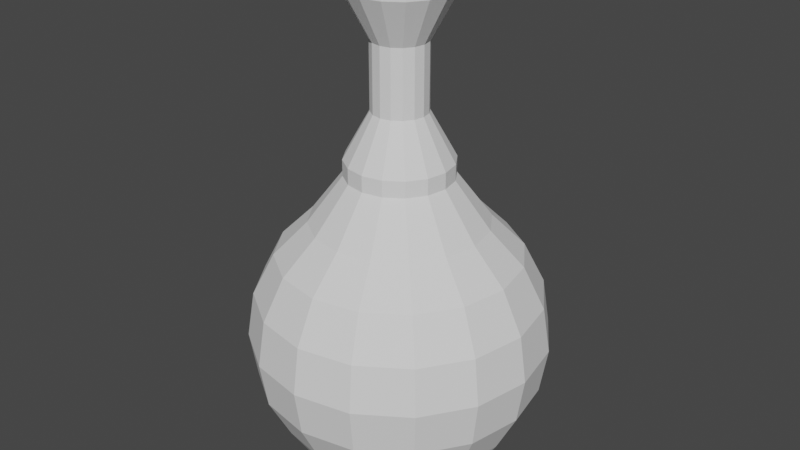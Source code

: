 # Source: Bottle_Model.blend  (saved by Blender 3.5.10; exported with 4.5.12 LTS)
import bpy
from mathutils import Matrix  # noqa: F401  (used for matrix-valued properties, if any)

bpy.ops.wm.read_factory_settings(use_empty=True)
scene = bpy.context.scene
scene.name = 'Scene'

# ---- collections
col_collection = bpy.data.collections.new('Collection'); scene.collection.children.link(col_collection)

# ---- world
world_world = bpy.data.worlds.new('World'); scene.world = world_world
world_world.use_nodes = True; world_world.node_tree.nodes.clear()
_N = world_world.node_tree.nodes; _L = world_world.node_tree.links
n0 = _N.new('ShaderNodeOutputWorld'); n0.name = 'World Output'; n0.location = (300, 300)
n1 = _N.new('ShaderNodeBackground'); n1.name = 'Background'; n1.location = (10, 300)
n1.inputs[0].default_value = (0.05088, 0.05088, 0.05088, 1.0)
_L.new(n1.outputs[0], n0.inputs[0])
n0.is_active_output = True
world_world.color = (0.05088, 0.05088, 0.05088)
world_world.use_sun_shadow = False
world_world.sun_shadow_jitter_overblur = 0.0

# ---- meshes
me_cylinder_001 = bpy.data.meshes.new('Cylinder.001')
me_cylinder_001.from_pydata([(0.0, 0.11, -0.005), (0.0, 0.11, 0.005), (0.0421, 0.1016, -0.005), (0.0421, 0.1016, 0.005), (0.07778, 0.07778, -0.005), (0.07778, 0.07778, 0.005), (0.1016, 0.0421, -0.005), (0.1016, 0.0421, 0.005), (0.11, 0.0, -0.005), (0.11, 0.0, 0.005), (0.1016, -0.0421, -0.005), (0.1016, -0.0421, 0.005), (0.07778, -0.07778, -0.005), (0.07778, -0.07778, 0.005), (0.0421, -0.1016, -0.005), (0.0421, -0.1016, 0.005), (0.0, -0.11, -0.005), (0.0, -0.11, 0.005), (-0.0421, -0.1016, -0.005), (-0.0421, -0.1016, 0.005), (-0.07778, -0.07778, -0.005), (-0.07778, -0.07778, 0.005), (-0.1016, -0.0421, -0.005), (-0.1016, -0.0421, 0.005), (-0.11, 0.0, -0.005), (-0.11, 0.0, 0.005), (-0.1016, 0.0421, -0.005), (-0.1016, 0.0421, 0.005), (-0.07778, 0.07778, -0.005), (-0.07778, 0.07778, 0.005), (-0.0421, 0.1016, -0.005), (-0.0421, 0.1016, 0.005), (0.0, 0.1359, 0.2424), (0.0, 0.168, 0.1437), (0.0, 0.1598, 0.09176), (0.0, 0.1359, 0.04492), (0.03779, 0.09124, 0.2796), (0.05202, 0.1256, 0.2424), (0.06115, 0.1476, 0.1956), (0.0643, 0.1552, 0.1437), (0.06115, 0.1476, 0.09176), (0.05202, 0.1256, 0.04492), (0.0421, 0.1016, 0.005), (0.06983, 0.06983, 0.2796), (0.09612, 0.09612, 0.2424), (0.113, 0.113, 0.1956), (0.1188, 0.1188, 0.1437), (0.113, 0.113, 0.09176), (0.09612, 0.09612, 0.04492), (0.07778, 0.07778, 0.005), (0.09124, 0.03779, 0.2796), (0.1256, 0.05202, 0.2424), (0.1476, 0.06115, 0.1956), (0.1552, 0.0643, 0.1437), (0.1476, 0.06115, 0.09176), (0.1256, 0.05202, 0.04492), (0.1016, 0.0421, 0.005), (0.09876, -1.565e-08, 0.2796), (0.1359, -1.565e-08, 0.2424), (0.1598, -1.878e-08, 0.1956), (0.168, -1.878e-08, 0.1437), (0.1598, -1.878e-08, 0.09176), (0.1359, -1.565e-08, 0.04492), (0.11, 0.0, 0.005), (0.09124, -0.03779, 0.2796), (0.1256, -0.05202, 0.2424), (0.1476, -0.06115, 0.1956), (0.1552, -0.0643, 0.1437), (0.1476, -0.06115, 0.09176), (0.1256, -0.05202, 0.04492), (0.1016, -0.0421, 0.005), (0.06983, -0.06983, 0.2796), (0.09612, -0.09612, 0.2424), (0.113, -0.113, 0.1956), (0.1188, -0.1188, 0.1437), (0.113, -0.113, 0.09176), (0.09612, -0.09612, 0.04492), (0.07778, -0.07778, 0.005), (0.03779, -0.09124, 0.2796), (0.05202, -0.1256, 0.2424), (0.06115, -0.1476, 0.1956), (0.0643, -0.1552, 0.1437), (0.06115, -0.1476, 0.09176), (0.05202, -0.1256, 0.04492), (0.0421, -0.1016, 0.005), (-3.443e-08, -0.09876, 0.2796), (-3.443e-08, -0.1359, 0.2424), (-4.381e-08, -0.1598, 0.1956), (-4.381e-08, -0.168, 0.1437), (-4.381e-08, -0.1598, 0.09176), (-3.443e-08, -0.1359, 0.04492), (0.0, -0.11, 0.005), (-0.03779, -0.09124, 0.2796), (-0.05202, -0.1256, 0.2424), (-0.06115, -0.1476, 0.1956), (-0.0643, -0.1552, 0.1437), (-0.06115, -0.1476, 0.09176), (-0.05202, -0.1256, 0.04492), (-0.0421, -0.1016, 0.005), (-0.06983, -0.06983, 0.2796), (-0.09612, -0.09612, 0.2424), (-0.113, -0.113, 0.1956), (-0.1188, -0.1188, 0.1437), (-0.113, -0.113, 0.09176), (-0.09612, -0.09612, 0.04492), (-0.07778, -0.07778, 0.005), (-0.09124, -0.03779, 0.2796), (-0.1256, -0.05202, 0.2424), (-0.1476, -0.06115, 0.1956), (-0.1552, -0.0643, 0.1437), (-0.1476, -0.06115, 0.09176), (-0.1256, -0.05202, 0.04492), (-0.1016, -0.0421, 0.005), (-0.09876, 5.007e-08, 0.2796), (-0.1359, 5.633e-08, 0.2424), (-0.1598, 6.259e-08, 0.1956), (-0.168, 6.259e-08, 0.1437), (-0.1598, 6.259e-08, 0.09176), (-0.1359, 5.633e-08, 0.04492), (-0.11, 0.0, 0.005), (-0.09124, 0.03779, 0.2796), (-0.1256, 0.05202, 0.2424), (-0.1476, 0.06115, 0.1956), (-0.1552, 0.0643, 0.1437), (-0.1476, 0.06115, 0.09176), (-0.1256, 0.05202, 0.04492), (-0.1016, 0.0421, 0.005), (-0.06983, 0.06983, 0.2796), (-0.09612, 0.09612, 0.2424), (-0.113, 0.113, 0.1956), (-0.1188, 0.1188, 0.1437), (-0.113, 0.113, 0.09176), (-0.09612, 0.09612, 0.04492), (-0.07778, 0.07778, 0.005), (-0.03779, 0.09124, 0.2796), (-0.05171, 0.125, 0.2424), (-0.06115, 0.1476, 0.1956), (-0.0643, 0.1552, 0.1437), (-0.06115, 0.1476, 0.09176), (-0.05202, 0.1256, 0.04492), (-0.0421, 0.1016, 0.005), (6.259e-08, 0.09876, 0.2796), (8.137e-08, 0.1598, 0.1956), (0.0, 0.11, 0.005), (6.259e-08, 0.09876, 0.2796), (0.03779, 0.09124, 0.2796), (0.06983, 0.06983, 0.2796), (0.09124, 0.03779, 0.2796), (0.09876, -1.565e-08, 0.2796), (0.09124, -0.03779, 0.2796), (0.06983, -0.06983, 0.2796), (0.03779, -0.09124, 0.2796), (-3.443e-08, -0.09876, 0.2796), (-0.03779, -0.09124, 0.2796), (-0.06983, -0.06983, 0.2796), (-0.09124, -0.03779, 0.2796), (-0.09876, 5.007e-08, 0.2796), (-0.09124, 0.03779, 0.2796), (-0.06983, 0.06983, 0.2796), (-0.03779, 0.09124, 0.2796), (0.0, 0.05985, 0.3498), (0.0229, 0.05529, 0.3498), (0.02265, 0.05467, 0.5299), (0.0, 0.05918, 0.5299), (0.04232, 0.04232, 0.3498), (0.04184, 0.04184, 0.5299), (0.05529, 0.0229, 0.3498), (0.05467, 0.02265, 0.5299), (0.05985, 0.0, 0.3498), (0.05918, 0.0, 0.5299), (0.05529, -0.0229, 0.3498), (0.05467, -0.02265, 0.5299), (0.04232, -0.04232, 0.3498), (0.04184, -0.04184, 0.5299), (0.0229, -0.05529, 0.3498), (0.02265, -0.05467, 0.5299), (0.0, -0.05985, 0.3498), (0.0, -0.05918, 0.5299), (-0.0229, -0.05529, 0.3498), (-0.02265, -0.05467, 0.5299), (-0.04232, -0.04232, 0.3498), (-0.04184, -0.04184, 0.5299), (-0.05529, -0.0229, 0.3498), (-0.05467, -0.02265, 0.5299), (-0.05985, 0.0, 0.3498), (-0.05918, 0.0, 0.5299), (-0.05529, 0.0229, 0.3498), (-0.05467, 0.02265, 0.5299), (-0.04232, 0.04232, 0.3498), (-0.04184, 0.04184, 0.5299), (-0.0229, 0.05529, 0.3498), (-0.02265, 0.05467, 0.5299), (0.0, 0.05985, 0.3315), (0.0229, 0.05529, 0.3315), (0.02265, 0.05467, 0.548), (0.0, 0.05918, 0.548), (0.04232, 0.04232, 0.3315), (0.04184, 0.04184, 0.548), (0.05529, 0.0229, 0.3315), (0.05467, 0.02265, 0.548), (0.05985, 0.0, 0.3315), (0.05918, 0.0, 0.548), (0.05529, -0.0229, 0.3315), (0.05467, -0.02265, 0.548), (0.04232, -0.04232, 0.3315), (0.04184, -0.04184, 0.548), (0.0229, -0.05529, 0.3315), (0.02265, -0.05467, 0.548), (0.0, -0.05985, 0.3315), (0.0, -0.05918, 0.548), (-0.0229, -0.05529, 0.3315), (-0.02265, -0.05467, 0.548), (-0.04232, -0.04232, 0.3315), (-0.04184, -0.04184, 0.548), (-0.05529, -0.0229, 0.3315), (-0.05467, -0.02265, 0.548), (-0.05985, 0.0, 0.3315), (-0.05918, 0.0, 0.548), (-0.05529, 0.0229, 0.3315), (-0.05467, 0.02265, 0.548), (-0.04232, 0.04232, 0.3315), (-0.04184, 0.04184, 0.548), (-0.0229, 0.05529, 0.3315), (-0.02265, 0.05467, 0.548), (0.0, 0.03089, 0.4023), (0.01182, 0.02853, 0.4023), (0.01182, 0.02853, 0.4772), (0.0, 0.03089, 0.4772), (0.02184, 0.02184, 0.4023), (0.02184, 0.02184, 0.4772), (0.02853, 0.01182, 0.4023), (0.02853, 0.01182, 0.4772), (0.03089, 0.0, 0.4023), (0.03089, 0.0, 0.4772), (0.02853, -0.01182, 0.4023), (0.02853, -0.01182, 0.4772), (0.02184, -0.02184, 0.4023), (0.02184, -0.02184, 0.4772), (0.01182, -0.02853, 0.4023), (0.01182, -0.02853, 0.4772), (0.0, -0.03089, 0.4023), (0.0, -0.03089, 0.4772), (-0.01182, -0.02853, 0.4023), (-0.01182, -0.02853, 0.4772), (-0.02184, -0.02184, 0.4023), (-0.02184, -0.02184, 0.4772), (-0.02853, -0.01182, 0.4023), (-0.02853, -0.01182, 0.4772), (-0.03089, 0.0, 0.4023), (-0.03089, 0.0, 0.4772), (-0.02853, 0.01182, 0.4023), (-0.02853, 0.01182, 0.4772), (-0.02184, 0.02184, 0.4023), (-0.02184, 0.02184, 0.4772), (-0.01182, 0.02853, 0.4023), (-0.01182, 0.02853, 0.4772)], [], [(0, 1, 3, 2), (2, 3, 5, 4), (4, 5, 7, 6), (6, 7, 9, 8), (8, 9, 11, 10), (10, 11, 13, 12), (12, 13, 15, 14), (14, 15, 17, 16), (16, 17, 19, 18), (18, 19, 21, 20), (20, 21, 23, 22), (22, 23, 25, 24), (24, 25, 27, 26), (26, 27, 29, 28), (0, 2, 4, 6, 8, 10, 12, 14, 16, 18, 20, 22, 24, 26, 28, 30), (28, 29, 31, 30), (30, 31, 1, 0), (3, 1, 31, 29, 27, 25, 23, 21, 19, 17, 15, 13, 11, 9, 7, 5), (35, 34, 40, 41), (142, 32, 37, 38), (143, 35, 41, 42), (33, 142, 38, 39), (34, 33, 39, 40), (32, 141, 36, 37), (41, 40, 47, 48), (38, 37, 44, 45), (42, 41, 48, 49), (39, 38, 45, 46), (40, 39, 46, 47), (37, 36, 43, 44), (44, 43, 50, 51), (48, 47, 54, 55), (45, 44, 51, 52), (49, 48, 55, 56), (46, 45, 52, 53), (47, 46, 53, 54), (54, 53, 60, 61), (51, 50, 57, 58), (55, 54, 61, 62), (52, 51, 58, 59), (56, 55, 62, 63), (53, 52, 59, 60), (60, 59, 66, 67), (61, 60, 67, 68), (58, 57, 64, 65), (62, 61, 68, 69), (59, 58, 65, 66), (63, 62, 69, 70), (70, 69, 76, 77), (67, 66, 73, 74), (68, 67, 74, 75), (65, 64, 71, 72), (69, 68, 75, 76), (66, 65, 72, 73), (73, 72, 79, 80), (77, 76, 83, 84), (74, 73, 80, 81), (75, 74, 81, 82), (72, 71, 78, 79), (76, 75, 82, 83), (83, 82, 89, 90), (80, 79, 86, 87), (84, 83, 90, 91), (81, 80, 87, 88), (82, 81, 88, 89), (79, 78, 85, 86), (89, 88, 95, 96), (86, 85, 92, 93), (90, 89, 96, 97), (87, 86, 93, 94), (91, 90, 97, 98), (88, 87, 94, 95), (96, 95, 102, 103), (93, 92, 99, 100), (97, 96, 103, 104), (94, 93, 100, 101), (98, 97, 104, 105), (95, 94, 101, 102), (102, 101, 108, 109), (103, 102, 109, 110), (100, 99, 106, 107), (104, 103, 110, 111), (101, 100, 107, 108), (105, 104, 111, 112), (112, 111, 118, 119), (109, 108, 115, 116), (110, 109, 116, 117), (107, 106, 113, 114), (111, 110, 117, 118), (108, 107, 114, 115), (118, 117, 124, 125), (115, 114, 121, 122), (119, 118, 125, 126), (116, 115, 122, 123), (117, 116, 123, 124), (114, 113, 120, 121), (121, 120, 127, 128), (125, 124, 131, 132), (122, 121, 128, 129), (126, 125, 132, 133), (123, 122, 129, 130), (124, 123, 130, 131), (131, 130, 137, 138), (128, 127, 134, 135), (132, 131, 138, 139), (129, 128, 135, 136), (133, 132, 139, 140), (130, 129, 136, 137), (138, 137, 33, 34), (135, 134, 141, 32), (139, 138, 34, 35), (136, 135, 32, 142), (140, 139, 35, 143), (137, 136, 142, 33), (224, 227, 226, 225), (225, 226, 229, 228), (228, 229, 231, 230), (230, 231, 233, 232), (232, 233, 235, 234), (234, 235, 237, 236), (236, 237, 239, 238), (238, 239, 241, 240), (240, 241, 243, 242), (242, 243, 245, 244), (244, 245, 247, 246), (246, 247, 249, 248), (248, 249, 251, 250), (250, 251, 253, 252), (252, 253, 255, 254), (254, 255, 227, 224), (192, 193, 145, 144), (193, 196, 146, 145), (196, 198, 147, 146), (198, 200, 148, 147), (200, 202, 149, 148), (202, 204, 150, 149), (204, 206, 151, 150), (206, 208, 152, 151), (208, 210, 153, 152), (210, 212, 154, 153), (212, 214, 155, 154), (214, 216, 156, 155), (216, 218, 157, 156), (218, 220, 158, 157), (220, 222, 159, 158), (222, 192, 144, 159), (160, 161, 193, 192), (162, 163, 195, 194), (161, 164, 196, 193), (165, 162, 194, 197), (164, 166, 198, 196), (167, 165, 197, 199), (166, 168, 200, 198), (169, 167, 199, 201), (168, 170, 202, 200), (171, 169, 201, 203), (170, 172, 204, 202), (173, 171, 203, 205), (172, 174, 206, 204), (175, 173, 205, 207), (174, 176, 208, 206), (177, 175, 207, 209), (176, 178, 210, 208), (179, 177, 209, 211), (178, 180, 212, 210), (181, 179, 211, 213), (180, 182, 214, 212), (183, 181, 213, 215), (182, 184, 216, 214), (185, 183, 215, 217), (184, 186, 218, 216), (187, 185, 217, 219), (186, 188, 220, 218), (189, 187, 219, 221), (188, 190, 222, 220), (191, 189, 221, 223), (190, 160, 192, 222), (163, 191, 223, 195), (224, 225, 161, 160), (226, 227, 163, 162), (225, 228, 164, 161), (229, 226, 162, 165), (228, 230, 166, 164), (231, 229, 165, 167), (230, 232, 168, 166), (233, 231, 167, 169), (232, 234, 170, 168), (235, 233, 169, 171), (234, 236, 172, 170), (237, 235, 171, 173), (236, 238, 174, 172), (239, 237, 173, 175), (238, 240, 176, 174), (241, 239, 175, 177), (240, 242, 178, 176), (243, 241, 177, 179), (242, 244, 180, 178), (245, 243, 179, 181), (244, 246, 182, 180), (247, 245, 181, 183), (246, 248, 184, 182), (249, 247, 183, 185), (248, 250, 186, 184), (251, 249, 185, 187), (250, 252, 188, 186), (253, 251, 187, 189), (252, 254, 190, 188), (255, 253, 189, 191), (254, 224, 160, 190), (227, 255, 191, 163)])
_k = set([(42, 49), (42, 143), (49, 56), (56, 63), (63, 70), (70, 77), (77, 84), (84, 91), (91, 98), (98, 105), (105, 112), (112, 119), (119, 126), (126, 133), (133, 140), (140, 143)])
me_cylinder_001.attributes.new('sharp_edge', 'BOOLEAN', 'EDGE').data.foreach_set('value', [ (min(e.vertices), max(e.vertices)) in _k for e in me_cylinder_001.edges])
_uv = me_cylinder_001.uv_layers.new(name='UVMap')
_uv.uv.foreach_set('vector', [0.006837, 0.006837, 0.36, 0.006837, 0.36, 0.05098, 0.006837, 0.05098, 0.006837, 0.05098, 0.36, 0.05098, 0.36, 0.09512, 0.006837, 0.09512, 0.006837, 0.09512, 0.36, 0.09512, 0.36, 0.1393, 0.006837, 0.1393, 0.006837, 0.1393, 0.36, 0.1393, 0.36, 0.1834, 0.006837, 0.1834, 0.006837, 0.1834, 0.36, 0.1834, 0.36, 0.2275, 0.006837, 0.2275, 0.006837, 0.2275, 0.36, 0.2275, 0.36, 0.2717, 0.006837, 0.2717, 0.006837, 0.2717, 0.36, 0.2717, 0.36, 0.3158, 0.006837, 0.3158, 0.006837, 0.3158, 0.36, 0.3158, 0.36, 0.36, 0.006837, 0.36, 0.006837, 0.36, 0.36, 0.36, 0.36, 0.4041, 0.006837, 0.4041, 0.006837, 0.4041, 0.36, 0.4041, 0.36, 0.4482, 0.006837, 0.4482, 0.006837, 0.4482, 0.36, 0.4482, 0.36, 0.4924, 0.006837, 0.4924, 0.006837, 0.4924, 0.36, 0.4924, 0.36, 0.5365, 0.006837, 0.5365, 0.006837, 0.5365, 0.36, 0.5365, 0.36, 0.5807, 0.006837, 0.5807, 0.006837, 0.5807, 0.36, 0.5807, 0.36, 0.6248, 0.006837, 0.6248, 0.7938, 0.353, 0.7327, 0.3783, 0.686, 0.4251, 0.6607, 0.4862, 0.6607, 0.5523, 0.686, 0.6134, 0.7327, 0.6602, 0.7938, 0.6855, 0.86, 0.6855, 0.9211, 0.6602, 0.9679, 0.6134, 0.9932, 0.5523, 0.9932, 0.4862, 0.9679, 0.4251, 0.9211, 0.3783, 0.86, 0.353, 0.006837, 0.6248, 0.36, 0.6248, 0.36, 0.669, 0.006837, 0.669, 0.006837, 0.669, 0.36, 0.669, 0.36, 0.7131, 0.006837, 0.7131, 0.686, 0.07891, 0.7327, 0.03215, 0.7938, 0.006837, 0.86, 0.006837, 0.9211, 0.03215, 0.9679, 0.07891, 0.9932, 0.14, 0.9932, 0.2062, 0.9679, 0.2673, 0.9211, 0.314, 0.86, 0.3393, 0.7938, 0.3393, 0.7327, 0.314, 0.686, 0.2673, 0.6607, 0.2062, 0.6607, 0.14, 0.5987, 0.1517, 0.5587, 0.1525, 0.5563, 0.1076, 0.5976, 0.1073, 0.4864, 0.158, 0.4483, 0.1632, 0.442, 0.1218, 0.4811, 0.1147, 0.6416, 0.1506, 0.5987, 0.1517, 0.5976, 0.1073, 0.6405, 0.1078, 0.5223, 0.1533, 0.4864, 0.158, 0.4811, 0.1147, 0.5184, 0.1099, 0.5587, 0.1525, 0.5223, 0.1533, 0.5184, 0.1099, 0.5563, 0.1076, 0.4483, 0.1632, 0.4033, 0.169, 0.3975, 0.1311, 0.442, 0.1218, 0.5976, 0.1073, 0.5563, 0.1076, 0.5546, 0.06008, 0.5981, 0.0619, 0.4811, 0.1147, 0.442, 0.1218, 0.4319, 0.0799, 0.473, 0.06886, 0.6405, 0.1078, 0.5976, 0.1073, 0.5981, 0.0619, 0.6413, 0.06599, 0.5184, 0.1099, 0.4811, 0.1147, 0.473, 0.06886, 0.5135, 0.06229, 0.5563, 0.1076, 0.5184, 0.1099, 0.5135, 0.06229, 0.5546, 0.06008, 0.442, 0.1218, 0.3975, 0.1311, 0.3882, 0.09519, 0.4319, 0.0799, 0.4319, 0.0799, 0.3882, 0.09519, 0.3736, 0.0625, 0.4151, 0.0367, 0.5981, 0.0619, 0.5546, 0.06008, 0.5555, 0.006837, 0.6034, 0.01442, 0.473, 0.06886, 0.4319, 0.0799, 0.4151, 0.0367, 0.46, 0.01784, 0.6413, 0.06599, 0.5981, 0.0619, 0.6034, 0.01442, 0.647, 0.02546, 0.5135, 0.06229, 0.473, 0.06886, 0.46, 0.01784, 0.5073, 0.007758, 0.5546, 0.06008, 0.5135, 0.06229, 0.5073, 0.007758, 0.5555, 0.006837, 0.5435, 0.6951, 0.503, 0.6933, 0.5093, 0.6474, 0.5441, 0.6503, 0.4262, 0.6679, 0.3915, 0.646, 0.404, 0.6181, 0.4407, 0.6317, 0.5841, 0.6901, 0.5435, 0.6951, 0.5441, 0.6503, 0.5809, 0.6503, 0.4637, 0.6841, 0.4262, 0.6679, 0.4407, 0.6317, 0.4753, 0.6413, 0.6208, 0.6821, 0.5841, 0.6901, 0.5809, 0.6503, 0.6171, 0.6485, 0.503, 0.6933, 0.4637, 0.6841, 0.4753, 0.6413, 0.5093, 0.6474, 0.5093, 0.6474, 0.4753, 0.6413, 0.4827, 0.6024, 0.5144, 0.6069, 0.5441, 0.6503, 0.5093, 0.6474, 0.5144, 0.6069, 0.5468, 0.61, 0.4407, 0.6317, 0.404, 0.6181, 0.4118, 0.5876, 0.4494, 0.5963, 0.5809, 0.6503, 0.5441, 0.6503, 0.5468, 0.61, 0.5818, 0.6122, 0.4753, 0.6413, 0.4407, 0.6317, 0.4494, 0.5963, 0.4827, 0.6024, 0.6171, 0.6485, 0.5809, 0.6503, 0.5818, 0.6122, 0.6178, 0.6138, 0.6178, 0.6138, 0.5818, 0.6122, 0.5846, 0.5746, 0.621, 0.5781, 0.5144, 0.6069, 0.4827, 0.6024, 0.4878, 0.5652, 0.5188, 0.5687, 0.5468, 0.61, 0.5144, 0.6069, 0.5188, 0.5687, 0.5502, 0.5716, 0.4494, 0.5963, 0.4118, 0.5876, 0.4162, 0.5556, 0.4548, 0.561, 0.5818, 0.6122, 0.5468, 0.61, 0.5502, 0.5716, 0.5846, 0.5746, 0.4827, 0.6024, 0.4494, 0.5963, 0.4548, 0.561, 0.4878, 0.5652, 0.4878, 0.5652, 0.4548, 0.561, 0.4578, 0.5254, 0.4912, 0.5284, 0.621, 0.5781, 0.5846, 0.5746, 0.5885, 0.5368, 0.6258, 0.5412, 0.5188, 0.5687, 0.4878, 0.5652, 0.4912, 0.5284, 0.5223, 0.5313, 0.5502, 0.5716, 0.5188, 0.5687, 0.5223, 0.5313, 0.5538, 0.5337, 0.4548, 0.561, 0.4162, 0.5556, 0.4181, 0.522, 0.4578, 0.5254, 0.5846, 0.5746, 0.5502, 0.5716, 0.5538, 0.5337, 0.5885, 0.5368, 0.5885, 0.5368, 0.5538, 0.5337, 0.5574, 0.4955, 0.5929, 0.498, 0.4912, 0.5284, 0.4578, 0.5254, 0.4594, 0.4888, 0.4936, 0.4912, 0.6258, 0.5412, 0.5885, 0.5368, 0.5929, 0.498, 0.6314, 0.5026, 0.5223, 0.5313, 0.4912, 0.5284, 0.4936, 0.4912, 0.5253, 0.4946, 0.5538, 0.5337, 0.5223, 0.5313, 0.5253, 0.4946, 0.5574, 0.4955, 0.4578, 0.5254, 0.4181, 0.522, 0.4182, 0.4868, 0.4594, 0.4888, 0.5574, 0.4955, 0.5253, 0.4946, 0.5275, 0.4536, 0.5603, 0.4551, 0.4594, 0.4888, 0.4182, 0.4868, 0.4173, 0.4497, 0.46, 0.4507, 0.5929, 0.498, 0.5574, 0.4955, 0.5603, 0.4551, 0.5968, 0.4577, 0.4936, 0.4912, 0.4594, 0.4888, 0.46, 0.4507, 0.4951, 0.452, 0.6314, 0.5026, 0.5929, 0.498, 0.5968, 0.4577, 0.6368, 0.4619, 0.5253, 0.4946, 0.4936, 0.4912, 0.4951, 0.452, 0.5275, 0.4536, 0.5603, 0.4551, 0.5275, 0.4536, 0.529, 0.4126, 0.5626, 0.4138, 0.46, 0.4507, 0.4173, 0.4497, 0.416, 0.411, 0.4598, 0.4114, 0.5968, 0.4577, 0.5603, 0.4551, 0.5626, 0.4138, 0.6001, 0.4159, 0.4951, 0.452, 0.46, 0.4507, 0.4598, 0.4114, 0.4958, 0.4119, 0.6368, 0.4619, 0.5968, 0.4577, 0.6001, 0.4159, 0.6414, 0.4194, 0.5275, 0.4536, 0.4951, 0.452, 0.4958, 0.4119, 0.529, 0.4126, 0.529, 0.4126, 0.4958, 0.4119, 0.4959, 0.371, 0.5297, 0.3711, 0.5626, 0.4138, 0.529, 0.4126, 0.5297, 0.3711, 0.564, 0.3716, 0.4598, 0.4114, 0.416, 0.411, 0.4144, 0.3712, 0.4592, 0.3711, 0.6001, 0.4159, 0.5626, 0.4138, 0.564, 0.3716, 0.6023, 0.373, 0.4958, 0.4119, 0.4598, 0.4114, 0.4592, 0.3711, 0.4959, 0.371, 0.6414, 0.4194, 0.6001, 0.4159, 0.6023, 0.373, 0.6447, 0.3754, 0.6447, 0.3754, 0.6023, 0.373, 0.6034, 0.3292, 0.6465, 0.3305, 0.5297, 0.3711, 0.4959, 0.371, 0.4954, 0.3294, 0.5298, 0.3289, 0.564, 0.3716, 0.5297, 0.3711, 0.5298, 0.3289, 0.5645, 0.3288, 0.4592, 0.3711, 0.4144, 0.3712, 0.4127, 0.3307, 0.4582, 0.33, 0.6023, 0.373, 0.564, 0.3716, 0.5645, 0.3288, 0.6034, 0.3292, 0.4959, 0.371, 0.4592, 0.3711, 0.4582, 0.33, 0.4954, 0.3294, 0.6034, 0.3292, 0.5645, 0.3288, 0.5643, 0.2854, 0.6036, 0.2849, 0.4954, 0.3294, 0.4582, 0.33, 0.4567, 0.2885, 0.4943, 0.2872, 0.6465, 0.3305, 0.6034, 0.3292, 0.6036, 0.2849, 0.647, 0.2852, 0.5298, 0.3289, 0.4954, 0.3294, 0.4943, 0.2872, 0.5291, 0.2862, 0.5645, 0.3288, 0.5298, 0.3289, 0.5291, 0.2862, 0.5643, 0.2854, 0.4582, 0.33, 0.4127, 0.3307, 0.4109, 0.2897, 0.4567, 0.2885, 0.4567, 0.2885, 0.4109, 0.2897, 0.4088, 0.2489, 0.4546, 0.2467, 0.6036, 0.2849, 0.5643, 0.2854, 0.5629, 0.2416, 0.6025, 0.2404, 0.4943, 0.2872, 0.4567, 0.2885, 0.4546, 0.2467, 0.4925, 0.2447, 0.647, 0.2852, 0.6036, 0.2849, 0.6025, 0.2404, 0.646, 0.2397, 0.5291, 0.2862, 0.4943, 0.2872, 0.4925, 0.2447, 0.5275, 0.2429, 0.5643, 0.2854, 0.5291, 0.2862, 0.5275, 0.2429, 0.5629, 0.2416, 0.5629, 0.2416, 0.5275, 0.2429, 0.5253, 0.1989, 0.5612, 0.1973, 0.4546, 0.2467, 0.4088, 0.2489, 0.4061, 0.2086, 0.4513, 0.2048, 0.6025, 0.2404, 0.5629, 0.2416, 0.5612, 0.1973, 0.6009, 0.1959, 0.4925, 0.2447, 0.4546, 0.2467, 0.4513, 0.2048, 0.4898, 0.2016, 0.646, 0.2397, 0.6025, 0.2404, 0.6009, 0.1959, 0.6441, 0.1948, 0.5275, 0.2429, 0.4925, 0.2447, 0.4898, 0.2016, 0.5253, 0.1989, 0.5612, 0.1973, 0.5253, 0.1989, 0.5223, 0.1533, 0.5587, 0.1525, 0.4513, 0.2048, 0.4061, 0.2086, 0.4033, 0.169, 0.4483, 0.1632, 0.6009, 0.1959, 0.5612, 0.1973, 0.5587, 0.1525, 0.5987, 0.1517, 0.4898, 0.2016, 0.4513, 0.2048, 0.4483, 0.1632, 0.4864, 0.158, 0.6441, 0.1948, 0.6009, 0.1959, 0.5987, 0.1517, 0.6416, 0.1506, 0.5253, 0.1989, 0.4898, 0.2016, 0.4864, 0.158, 0.5223, 0.1533, 0.5786, 0.8252, 0.6341, 0.8252, 0.6341, 0.8341, 0.5786, 0.8341, 0.5786, 0.8341, 0.6341, 0.8341, 0.6341, 0.843, 0.5786, 0.843, 0.5786, 0.843, 0.6341, 0.843, 0.6341, 0.852, 0.5786, 0.852, 0.5786, 0.7088, 0.6341, 0.7088, 0.6341, 0.7178, 0.5786, 0.7178, 0.5786, 0.7178, 0.6341, 0.7178, 0.6341, 0.7267, 0.5786, 0.7267, 0.5786, 0.7267, 0.6341, 0.7267, 0.6341, 0.7357, 0.5786, 0.7357, 0.5786, 0.7357, 0.6341, 0.7357, 0.6341, 0.7446, 0.5786, 0.7446, 0.5786, 0.7446, 0.6341, 0.7446, 0.6341, 0.7536, 0.5786, 0.7536, 0.5786, 0.7536, 0.6341, 0.7536, 0.6341, 0.7625, 0.5786, 0.7625, 0.5786, 0.7625, 0.6341, 0.7625, 0.6341, 0.7715, 0.5786, 0.7715, 0.5786, 0.7715, 0.6341, 0.7715, 0.6341, 0.7804, 0.5786, 0.7804, 0.5786, 0.7804, 0.6341, 0.7804, 0.6341, 0.7894, 0.5786, 0.7894, 0.5786, 0.7894, 0.6341, 0.7894, 0.6341, 0.7983, 0.5786, 0.7983, 0.5786, 0.7983, 0.6341, 0.7983, 0.6341, 0.8073, 0.5786, 0.8073, 0.5786, 0.8073, 0.6341, 0.8073, 0.6341, 0.8162, 0.5786, 0.8162, 0.5786, 0.8162, 0.6341, 0.8162, 0.6341, 0.8252, 0.5786, 0.8252, 0.7542, 0.8893, 0.7709, 0.8941, 0.7631, 0.9416, 0.7356, 0.9337, 0.7709, 0.8941, 0.7882, 0.8949, 0.7917, 0.9429, 0.7631, 0.9416, 0.7882, 0.8949, 0.8052, 0.8916, 0.8198, 0.9375, 0.7917, 0.9429, 0.8052, 0.7504, 0.7882, 0.7472, 0.7917, 0.6992, 0.8198, 0.7046, 0.7882, 0.7472, 0.7709, 0.748, 0.7631, 0.7004, 0.7917, 0.6992, 0.7709, 0.748, 0.7542, 0.7527, 0.7356, 0.7083, 0.7631, 0.7004, 0.7542, 0.7527, 0.7391, 0.7613, 0.7107, 0.7224, 0.7356, 0.7083, 0.7391, 0.7613, 0.7264, 0.7731, 0.6897, 0.7419, 0.7107, 0.7224, 0.7264, 0.7731, 0.7168, 0.7875, 0.6739, 0.7657, 0.6897, 0.7419, 0.7168, 0.7875, 0.7108, 0.8038, 0.664, 0.7926, 0.6739, 0.7657, 0.7108, 0.8038, 0.7088, 0.821, 0.6607, 0.821, 0.664, 0.7926, 0.7088, 0.821, 0.7108, 0.8382, 0.664, 0.8494, 0.6607, 0.821, 0.7108, 0.8382, 0.7168, 0.8545, 0.6739, 0.8763, 0.664, 0.8494, 0.7168, 0.8545, 0.7264, 0.869, 0.6897, 0.9001, 0.6739, 0.8763, 0.7264, 0.869, 0.7391, 0.8808, 0.7107, 0.9196, 0.6897, 0.9001, 0.7391, 0.8808, 0.7542, 0.8893, 0.7356, 0.9337, 0.7107, 0.9196, 0.8471, 0.9246, 0.8471, 0.9419, 0.8335, 0.9419, 0.8335, 0.9246, 0.8607, 0.9392, 0.8607, 0.9221, 0.8742, 0.9221, 0.8742, 0.9392, 0.8471, 0.9419, 0.8471, 0.9593, 0.8335, 0.9593, 0.8335, 0.9419, 0.8607, 0.9564, 0.8607, 0.9392, 0.8742, 0.9392, 0.8742, 0.9564, 0.8471, 0.9593, 0.8471, 0.9766, 0.8335, 0.9766, 0.8335, 0.9593, 0.8607, 0.9735, 0.8607, 0.9564, 0.8742, 0.9564, 0.8742, 0.9735, 0.8471, 0.6992, 0.8471, 0.7165, 0.8335, 0.7165, 0.8335, 0.6992, 0.8607, 0.7163, 0.8607, 0.6992, 0.8742, 0.6992, 0.8742, 0.7163, 0.8471, 0.7165, 0.8471, 0.7338, 0.8335, 0.7338, 0.8335, 0.7165, 0.8607, 0.7335, 0.8607, 0.7163, 0.8742, 0.7163, 0.8742, 0.7335, 0.8471, 0.7338, 0.8471, 0.7512, 0.8335, 0.7512, 0.8335, 0.7338, 0.8607, 0.7506, 0.8607, 0.7335, 0.8742, 0.7335, 0.8742, 0.7506, 0.8471, 0.7512, 0.8471, 0.7685, 0.8335, 0.7685, 0.8335, 0.7512, 0.8607, 0.7678, 0.8607, 0.7506, 0.8742, 0.7506, 0.8742, 0.7678, 0.8471, 0.7685, 0.8471, 0.7859, 0.8335, 0.7859, 0.8335, 0.7685, 0.8607, 0.7849, 0.8607, 0.7678, 0.8742, 0.7678, 0.8742, 0.7849, 0.8471, 0.7859, 0.8471, 0.8032, 0.8335, 0.8032, 0.8335, 0.7859, 0.8607, 0.802, 0.8607, 0.7849, 0.8742, 0.7849, 0.8742, 0.802, 0.8471, 0.8032, 0.8471, 0.8205, 0.8335, 0.8205, 0.8335, 0.8032, 0.8607, 0.8192, 0.8607, 0.802, 0.8742, 0.802, 0.8742, 0.8192, 0.8471, 0.8205, 0.8471, 0.8379, 0.8335, 0.8379, 0.8335, 0.8205, 0.8607, 0.8363, 0.8607, 0.8192, 0.8742, 0.8192, 0.8742, 0.8363, 0.8471, 0.8379, 0.8471, 0.8552, 0.8335, 0.8552, 0.8335, 0.8379, 0.8607, 0.8535, 0.8607, 0.8363, 0.8742, 0.8363, 0.8742, 0.8535, 0.8471, 0.8552, 0.8471, 0.8726, 0.8335, 0.8726, 0.8335, 0.8552, 0.8607, 0.8706, 0.8607, 0.8535, 0.8742, 0.8535, 0.8742, 0.8706, 0.8471, 0.8726, 0.8471, 0.8899, 0.8335, 0.8899, 0.8335, 0.8726, 0.8607, 0.8878, 0.8607, 0.8706, 0.8742, 0.8706, 0.8742, 0.8878, 0.8471, 0.8899, 0.8471, 0.9073, 0.8335, 0.9073, 0.8335, 0.8899, 0.8607, 0.9049, 0.8607, 0.8878, 0.8742, 0.8878, 0.8742, 0.9049, 0.8471, 0.9073, 0.8471, 0.9246, 0.8335, 0.9246, 0.8335, 0.9073, 0.8607, 0.9221, 0.8607, 0.9049, 0.8742, 0.9049, 0.8742, 0.9221, 0.4378, 0.8392, 0.4455, 0.8438, 0.4265, 0.8841, 0.4116, 0.8753, 0.5478, 0.7579, 0.5401, 0.7626, 0.5134, 0.7272, 0.528, 0.7181, 0.4455, 0.8438, 0.4539, 0.8468, 0.4429, 0.89, 0.4265, 0.8841, 0.5561, 0.7547, 0.5478, 0.7579, 0.528, 0.7181, 0.544, 0.712, 0.4539, 0.8468, 0.4628, 0.8482, 0.46, 0.8927, 0.4429, 0.89, 0.5649, 0.753, 0.5561, 0.7547, 0.544, 0.712, 0.5608, 0.7088, 0.4628, 0.7533, 0.4539, 0.7547, 0.4429, 0.7115, 0.46, 0.7088, 0.5561, 0.8479, 0.5649, 0.8496, 0.5608, 0.8938, 0.544, 0.8907, 0.4539, 0.7547, 0.4455, 0.7577, 0.4265, 0.7174, 0.4429, 0.7115, 0.5478, 0.8447, 0.5561, 0.8479, 0.544, 0.8907, 0.528, 0.8845, 0.4455, 0.7577, 0.4378, 0.7623, 0.4116, 0.7262, 0.4265, 0.7174, 0.5401, 0.84, 0.5478, 0.8447, 0.528, 0.8845, 0.5134, 0.8755, 0.4378, 0.7623, 0.4311, 0.7682, 0.3986, 0.7377, 0.4116, 0.7262, 0.5335, 0.834, 0.5401, 0.84, 0.5134, 0.8755, 0.5007, 0.8639, 0.4311, 0.7682, 0.4256, 0.7753, 0.388, 0.7514, 0.3986, 0.7377, 0.5281, 0.8268, 0.5335, 0.834, 0.5007, 0.8639, 0.4904, 0.8502, 0.4256, 0.7753, 0.4216, 0.7833, 0.3801, 0.7668, 0.388, 0.7514, 0.5241, 0.8188, 0.5281, 0.8268, 0.4904, 0.8502, 0.4827, 0.8349, 0.4216, 0.7833, 0.4191, 0.7918, 0.3753, 0.7835, 0.3801, 0.7668, 0.5217, 0.8102, 0.5241, 0.8188, 0.4827, 0.8349, 0.478, 0.8184, 0.4191, 0.7918, 0.4182, 0.8008, 0.3736, 0.8008, 0.3753, 0.7835, 0.5209, 0.8013, 0.5217, 0.8102, 0.478, 0.8184, 0.4765, 0.8013, 0.4182, 0.8008, 0.4191, 0.8097, 0.3753, 0.818, 0.3736, 0.8008, 0.5217, 0.7924, 0.5209, 0.8013, 0.4765, 0.8013, 0.478, 0.7842, 0.4191, 0.8097, 0.4216, 0.8183, 0.3801, 0.8347, 0.3753, 0.818, 0.5241, 0.7838, 0.5217, 0.7924, 0.478, 0.7842, 0.4827, 0.7677, 0.4216, 0.8183, 0.4256, 0.8262, 0.388, 0.8501, 0.3801, 0.8347, 0.5281, 0.7758, 0.5241, 0.7838, 0.4827, 0.7677, 0.4904, 0.7524, 0.4256, 0.8262, 0.4311, 0.8333, 0.3986, 0.8638, 0.388, 0.8501, 0.5335, 0.7686, 0.5281, 0.7758, 0.4904, 0.7524, 0.5007, 0.7387, 0.4311, 0.8333, 0.4378, 0.8392, 0.4116, 0.8753, 0.3986, 0.8638, 0.5401, 0.7626, 0.5335, 0.7686, 0.5007, 0.7387, 0.5134, 0.7272])
me_cylinder_001.update()

# ---- objects
ob_cylinder = bpy.data.objects.new('Cylinder', me_cylinder_001)

# ---- transforms, parenting, visibility, modifiers, constraints
ob_cylinder.location = (0.0, 0.0, -0.08551)
ob_cylinder.scale = (0.5952, 0.5952, 0.5952)

# ---- collection membership
col_collection.objects.link(ob_cylinder)

# ---- scene / render settings (as saved in the file)
scene.frame_start = 1; scene.frame_end = 250; scene.frame_set(95)
scene.render.engine = 'BLENDER_EEVEE_NEXT'
scene.cycles.sampling_pattern = 'TABULATED_SOBOL'
scene.view_settings.view_transform = 'Filmic'
bpy.context.view_layer.update()

# ---- added for rendering (the .blend has no active camera and no usable light): camera, sun
cam_auto = bpy.data.cameras.new('AutoCamera')
cam_auto.lens = 50.0
cam_auto.sensor_width = 36.0
cam_auto.clip_end = 1000.0
ob_auto_camera = bpy.data.objects.new('AutoCamera', cam_auto)
scene.collection.objects.link(ob_auto_camera)
ob_auto_camera.location = (0.401504, -0.481805, 0.39727)
ob_auto_camera.rotation_euler = (1.09748, -7.21219e-08, 0.694738)
scene.camera = ob_auto_camera
light_auto_sun = bpy.data.lights.new('AutoSun', 'SUN')
light_auto_sun.energy = 3.0
light_auto_sun.angle = 0.0523599
ob_auto_sun = bpy.data.objects.new('AutoSun', light_auto_sun)
scene.collection.objects.link(ob_auto_sun)
ob_auto_sun.rotation_euler = (0.872665, 0.174533, 0.523599)
bpy.context.view_layer.update()
